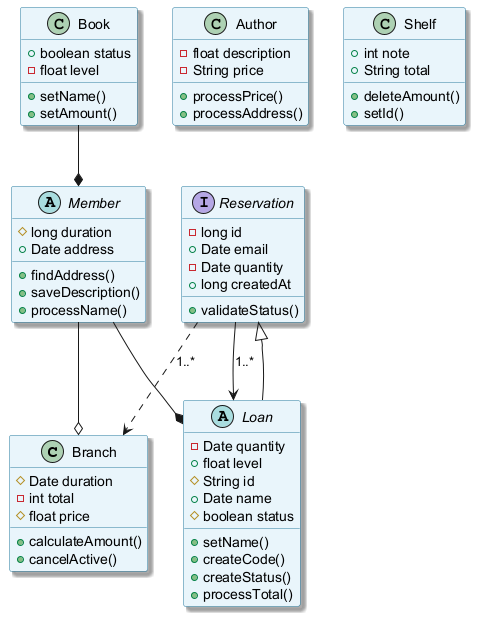

The diagram above was rendered by PlantUML. Its source (embedded in the PNG):
@startuml
skinparam backgroundColor #FFFFFF
skinparam classBackgroundColor #E8F4FA
skinparam classBorderColor #2C7DA0
skinparam shadowing true
class Branch {
  #Date duration
  -int total
  #float price
  +calculateAmount()
  +cancelActive()
}
interface Reservation {
  -long id
  +Date email
  -Date quantity
  +long createdAt
  +validateStatus()
}
abstract class Loan {
  -Date quantity
  +float level
  #String id
  +Date name
  #boolean status
  +setName()
  +createCode()
  +createStatus()
  +processTotal()
}
class Author {
  -float description
  -String price
  +processPrice()
  +processAddress()
}
class Shelf {
  +int note
  +String total
  +deleteAmount()
  +setId()
}
abstract class Member {
  #long duration
  +Date address
  +findAddress()
  +saveDescription()
  +processName()
}
class Book {
  +boolean status
  -float level
  +setName()
  +setAmount()
}
Loan --|> Reservation
Book --* Member
Member --o Branch
Member --* Loan
Reservation --> Loan : "1..*"
Reservation ..> Branch : "1..*"
@enduml